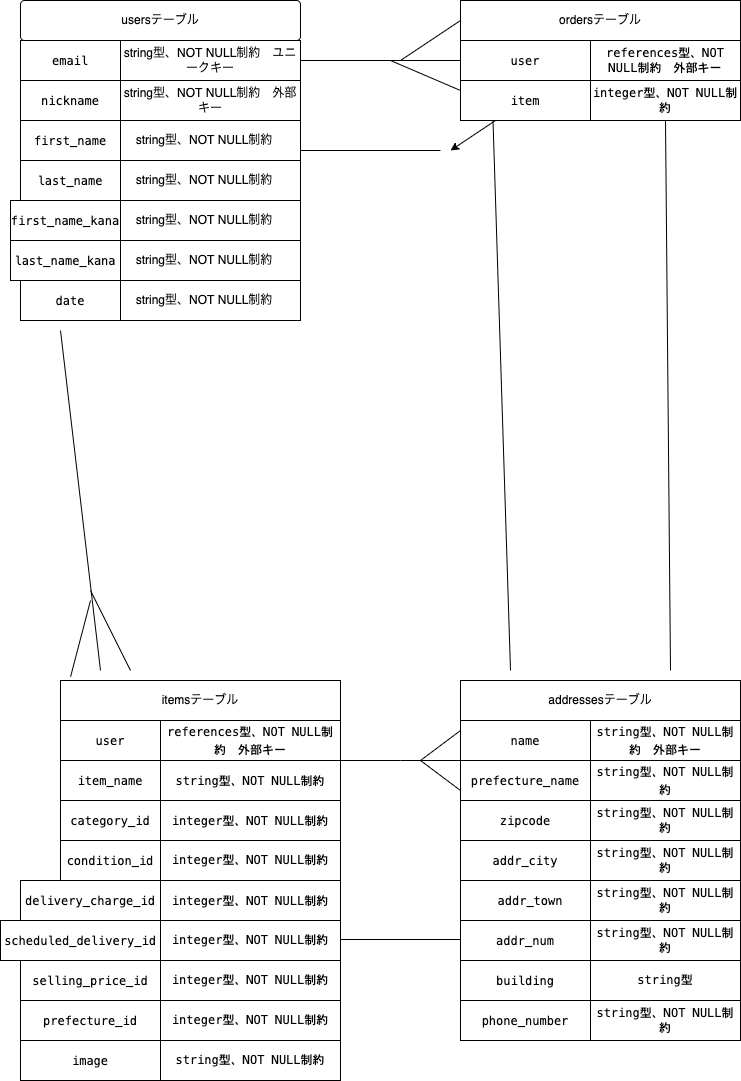

The diagram above was exported from draw.io. Its source (the exported page's mxGraphModel, read from the mxfile embedded in the PNG):
<mxGraphModel dx="616" dy="520" grid="1" gridSize="10" guides="1" tooltips="1" connect="1" arrows="1" fold="1" page="1" pageScale="1" pageWidth="827" pageHeight="1169" math="0" shadow="0">
  <root>
    <mxCell id="0" />
    <mxCell id="1" parent="0" />
    <mxCell id="2" value="&lt;div style=&quot;background-color: rgb(255 , 255 , 255) ; font-family: &amp;#34;menlo&amp;#34; , &amp;#34;monaco&amp;#34; , &amp;#34;courier new&amp;#34; , monospace ; line-height: 18px&quot;&gt;email&lt;/div&gt;" style="whiteSpace=wrap;html=1;align=center;" parent="1" vertex="1">
      <mxGeometry x="80" y="80" width="100" height="40" as="geometry" />
    </mxCell>
    <mxCell id="3" value="string型、NOT NULL制約　ユニークキー" style="whiteSpace=wrap;html=1;align=center;" parent="1" vertex="1">
      <mxGeometry x="180" y="80" width="180" height="40" as="geometry" />
    </mxCell>
    <mxCell id="4" value="&lt;div style=&quot;background-color: rgb(255 , 255 , 255) ; font-family: &amp;#34;menlo&amp;#34; , &amp;#34;monaco&amp;#34; , &amp;#34;courier new&amp;#34; , monospace ; line-height: 18px&quot;&gt;nickname&lt;/div&gt;" style="whiteSpace=wrap;html=1;align=center;" parent="1" vertex="1">
      <mxGeometry x="80" y="120" width="100" height="40" as="geometry" />
    </mxCell>
    <mxCell id="5" value="&lt;span&gt;string型、NOT NULL制約　外部キー&lt;/span&gt;" style="whiteSpace=wrap;html=1;align=center;" parent="1" vertex="1">
      <mxGeometry x="180" y="120" width="180" height="40" as="geometry" />
    </mxCell>
    <mxCell id="6" value="&lt;div style=&quot;background-color: rgb(255 , 255 , 255) ; font-family: &amp;#34;menlo&amp;#34; , &amp;#34;monaco&amp;#34; , &amp;#34;courier new&amp;#34; , monospace ; line-height: 18px&quot;&gt;first_name&lt;/div&gt;" style="whiteSpace=wrap;html=1;align=center;" parent="1" vertex="1">
      <mxGeometry x="80" y="160" width="100" height="40" as="geometry" />
    </mxCell>
    <mxCell id="7" value="&lt;span&gt;string型、NOT NULL制約　&lt;/span&gt;" style="whiteSpace=wrap;html=1;align=center;" parent="1" vertex="1">
      <mxGeometry x="180" y="160" width="180" height="40" as="geometry" />
    </mxCell>
    <mxCell id="8" value="&lt;div style=&quot;background-color: rgb(255 , 255 , 255) ; font-family: &amp;#34;menlo&amp;#34; , &amp;#34;monaco&amp;#34; , &amp;#34;courier new&amp;#34; , monospace ; line-height: 18px&quot;&gt;last_name &lt;/div&gt;" style="whiteSpace=wrap;html=1;align=center;" parent="1" vertex="1">
      <mxGeometry x="80" y="200" width="100" height="40" as="geometry" />
    </mxCell>
    <mxCell id="9" value="&lt;div style=&quot;background-color: rgb(255 , 255 , 255) ; font-family: &amp;#34;menlo&amp;#34; , &amp;#34;monaco&amp;#34; , &amp;#34;courier new&amp;#34; , monospace ; line-height: 18px&quot;&gt;first_name_kana&lt;/div&gt;" style="whiteSpace=wrap;html=1;align=center;" parent="1" vertex="1">
      <mxGeometry x="70" y="240" width="110" height="40" as="geometry" />
    </mxCell>
    <mxCell id="10" value="&lt;div style=&quot;background-color: rgb(255 , 255 , 255) ; font-family: &amp;#34;menlo&amp;#34; , &amp;#34;monaco&amp;#34; , &amp;#34;courier new&amp;#34; , monospace ; line-height: 18px&quot;&gt;last_name_kana&lt;/div&gt;" style="whiteSpace=wrap;html=1;align=center;" parent="1" vertex="1">
      <mxGeometry x="70" y="280" width="110" height="40" as="geometry" />
    </mxCell>
    <mxCell id="11" value="&lt;div style=&quot;background-color: rgb(255 , 255 , 255) ; font-family: &amp;#34;menlo&amp;#34; , &amp;#34;monaco&amp;#34; , &amp;#34;courier new&amp;#34; , monospace ; line-height: 18px&quot;&gt;date&lt;/div&gt;" style="whiteSpace=wrap;html=1;align=center;" parent="1" vertex="1">
      <mxGeometry x="80" y="320" width="100" height="40" as="geometry" />
    </mxCell>
    <mxCell id="12" value="&lt;span&gt;string型、NOT NULL制約　&lt;/span&gt;" style="whiteSpace=wrap;html=1;align=center;" parent="1" vertex="1">
      <mxGeometry x="180" y="200" width="180" height="40" as="geometry" />
    </mxCell>
    <mxCell id="13" value="&lt;span&gt;string型、NOT NULL制約　&lt;/span&gt;" style="whiteSpace=wrap;html=1;align=center;" parent="1" vertex="1">
      <mxGeometry x="180" y="240" width="180" height="40" as="geometry" />
    </mxCell>
    <mxCell id="14" value="&lt;span&gt;string型、NOT NULL制約　&lt;/span&gt;" style="whiteSpace=wrap;html=1;align=center;" parent="1" vertex="1">
      <mxGeometry x="180" y="280" width="180" height="40" as="geometry" />
    </mxCell>
    <mxCell id="15" value="&lt;span&gt;string型、NOT NULL制約　&lt;/span&gt;" style="whiteSpace=wrap;html=1;align=center;" parent="1" vertex="1">
      <mxGeometry x="180" y="320" width="180" height="40" as="geometry" />
    </mxCell>
    <mxCell id="16" value="usersテーブル" style="rounded=1;arcSize=10;whiteSpace=wrap;html=1;align=center;" parent="1" vertex="1">
      <mxGeometry x="80" y="40" width="280" height="40" as="geometry" />
    </mxCell>
    <mxCell id="18" value="itemsテーブル" style="whiteSpace=wrap;html=1;align=center;" parent="1" vertex="1">
      <mxGeometry x="120" y="720" width="280" height="40" as="geometry" />
    </mxCell>
    <mxCell id="19" value="&lt;div style=&quot;background-color: rgb(255 , 255 , 255) ; font-family: &amp;#34;menlo&amp;#34; , &amp;#34;monaco&amp;#34; , &amp;#34;courier new&amp;#34; , monospace ; line-height: 18px&quot;&gt;user&lt;/div&gt;" style="whiteSpace=wrap;html=1;align=center;" parent="1" vertex="1">
      <mxGeometry x="120" y="760" width="100" height="40" as="geometry" />
    </mxCell>
    <mxCell id="20" value="&lt;div style=&quot;background-color: rgb(255 , 255 , 255) ; font-family: &amp;#34;menlo&amp;#34; , &amp;#34;monaco&amp;#34; , &amp;#34;courier new&amp;#34; , monospace ; line-height: 18px&quot;&gt;item_name&lt;/div&gt;" style="whiteSpace=wrap;html=1;align=center;" parent="1" vertex="1">
      <mxGeometry x="120" y="800" width="100" height="40" as="geometry" />
    </mxCell>
    <mxCell id="21" value="&lt;div style=&quot;background-color: rgb(255 , 255 , 255) ; font-family: &amp;#34;menlo&amp;#34; , &amp;#34;monaco&amp;#34; , &amp;#34;courier new&amp;#34; , monospace ; line-height: 18px&quot;&gt;category_id&lt;/div&gt;" style="whiteSpace=wrap;html=1;align=center;" parent="1" vertex="1">
      <mxGeometry x="120" y="840" width="100" height="40" as="geometry" />
    </mxCell>
    <mxCell id="22" value="&lt;div style=&quot;background-color: rgb(255 , 255 , 255) ; font-family: &amp;#34;menlo&amp;#34; , &amp;#34;monaco&amp;#34; , &amp;#34;courier new&amp;#34; , monospace ; line-height: 18px&quot;&gt;condition_id&lt;/div&gt;" style="whiteSpace=wrap;html=1;align=center;" parent="1" vertex="1">
      <mxGeometry x="120" y="880" width="100" height="40" as="geometry" />
    </mxCell>
    <mxCell id="23" value="&lt;div style=&quot;background-color: rgb(255 , 255 , 255) ; font-family: &amp;#34;menlo&amp;#34; , &amp;#34;monaco&amp;#34; , &amp;#34;courier new&amp;#34; , monospace ; line-height: 18px&quot;&gt;delivery_charge_id&lt;/div&gt;" style="whiteSpace=wrap;html=1;align=center;" parent="1" vertex="1">
      <mxGeometry x="80" y="920" width="140" height="40" as="geometry" />
    </mxCell>
    <mxCell id="24" value="&lt;div style=&quot;background-color: rgb(255 , 255 , 255) ; font-family: &amp;#34;menlo&amp;#34; , &amp;#34;monaco&amp;#34; , &amp;#34;courier new&amp;#34; , monospace ; line-height: 18px&quot;&gt; scheduled_delivery_id&lt;/div&gt;" style="whiteSpace=wrap;html=1;align=center;" parent="1" vertex="1">
      <mxGeometry x="60" y="960" width="160" height="40" as="geometry" />
    </mxCell>
    <mxCell id="25" value="&lt;div style=&quot;background-color: rgb(255 , 255 , 255) ; font-family: &amp;#34;menlo&amp;#34; , &amp;#34;monaco&amp;#34; , &amp;#34;courier new&amp;#34; , monospace ; line-height: 18px&quot;&gt;selling_price_id &lt;/div&gt;" style="whiteSpace=wrap;html=1;align=center;" parent="1" vertex="1">
      <mxGeometry x="80" y="1000" width="140" height="40" as="geometry" />
    </mxCell>
    <mxCell id="26" value="&lt;div style=&quot;background-color: rgb(255 , 255 , 255) ; font-family: &amp;#34;menlo&amp;#34; , &amp;#34;monaco&amp;#34; , &amp;#34;courier new&amp;#34; , monospace ; line-height: 18px&quot;&gt;references型、NOT NULL制約　外部キー&lt;/div&gt;" style="whiteSpace=wrap;html=1;align=center;" parent="1" vertex="1">
      <mxGeometry x="220" y="760" width="180" height="40" as="geometry" />
    </mxCell>
    <mxCell id="27" value="&lt;div style=&quot;background-color: rgb(255 , 255 , 255) ; font-family: &amp;#34;menlo&amp;#34; , &amp;#34;monaco&amp;#34; , &amp;#34;courier new&amp;#34; , monospace ; line-height: 18px&quot;&gt;string型、NOT NULL制約&lt;/div&gt;" style="whiteSpace=wrap;html=1;align=center;" parent="1" vertex="1">
      <mxGeometry x="220" y="800" width="180" height="40" as="geometry" />
    </mxCell>
    <mxCell id="28" value="&lt;div style=&quot;background-color: rgb(255 , 255 , 255) ; font-family: &amp;#34;menlo&amp;#34; , &amp;#34;monaco&amp;#34; , &amp;#34;courier new&amp;#34; , monospace ; line-height: 18px&quot;&gt;integer型、NOT NULL制約&lt;/div&gt;" style="whiteSpace=wrap;html=1;align=center;" parent="1" vertex="1">
      <mxGeometry x="220" y="840" width="180" height="40" as="geometry" />
    </mxCell>
    <mxCell id="29" value="&lt;span style=&quot;font-family: &amp;#34;menlo&amp;#34; , &amp;#34;monaco&amp;#34; , &amp;#34;courier new&amp;#34; , monospace ; background-color: rgb(255 , 255 , 255)&quot;&gt;integer型、NOT NULL制約&lt;/span&gt;" style="whiteSpace=wrap;html=1;align=center;" parent="1" vertex="1">
      <mxGeometry x="220" y="880" width="180" height="40" as="geometry" />
    </mxCell>
    <mxCell id="30" value="&lt;div style=&quot;background-color: rgb(255 , 255 , 255) ; font-family: &amp;#34;menlo&amp;#34; , &amp;#34;monaco&amp;#34; , &amp;#34;courier new&amp;#34; , monospace ; line-height: 18px&quot;&gt;integer型、NOT NULL制約&lt;br&gt;&lt;/div&gt;" style="whiteSpace=wrap;html=1;align=center;" parent="1" vertex="1">
      <mxGeometry x="220" y="920" width="180" height="40" as="geometry" />
    </mxCell>
    <mxCell id="31" value="&lt;span style=&quot;font-family: &amp;#34;menlo&amp;#34; , &amp;#34;monaco&amp;#34; , &amp;#34;courier new&amp;#34; , monospace ; background-color: rgb(255 , 255 , 255)&quot;&gt;integer型、NOT NULL制約&lt;/span&gt;" style="whiteSpace=wrap;html=1;align=center;" parent="1" vertex="1">
      <mxGeometry x="220" y="960" width="180" height="40" as="geometry" />
    </mxCell>
    <mxCell id="32" value="&lt;span style=&quot;font-family: &amp;#34;menlo&amp;#34; , &amp;#34;monaco&amp;#34; , &amp;#34;courier new&amp;#34; , monospace ; background-color: rgb(255 , 255 , 255)&quot;&gt;integer型、NOT NULL制約&lt;/span&gt;" style="whiteSpace=wrap;html=1;align=center;" parent="1" vertex="1">
      <mxGeometry x="220" y="1000" width="180" height="40" as="geometry" />
    </mxCell>
    <mxCell id="33" value="ordersテーブル" style="whiteSpace=wrap;html=1;align=center;" parent="1" vertex="1">
      <mxGeometry x="520" y="40" width="280" height="40" as="geometry" />
    </mxCell>
    <mxCell id="34" value="&lt;div style=&quot;background-color: rgb(255 , 255 , 255) ; font-family: &amp;#34;menlo&amp;#34; , &amp;#34;monaco&amp;#34; , &amp;#34;courier new&amp;#34; , monospace ; line-height: 18px&quot;&gt; user&lt;/div&gt;" style="whiteSpace=wrap;html=1;align=center;" parent="1" vertex="1">
      <mxGeometry x="520" y="80" width="130" height="40" as="geometry" />
    </mxCell>
    <mxCell id="35" value="&lt;span style=&quot;font-family: &amp;#34;menlo&amp;#34; , &amp;#34;monaco&amp;#34; , &amp;#34;courier new&amp;#34; , monospace ; background-color: rgb(255 , 255 , 255)&quot;&gt;references型、NOT NULL制約　外部キー&lt;/span&gt;" style="whiteSpace=wrap;html=1;align=center;" parent="1" vertex="1">
      <mxGeometry x="650" y="80" width="150" height="40" as="geometry" />
    </mxCell>
    <mxCell id="75" style="edgeStyle=none;html=1;" parent="1" source="38" edge="1">
      <mxGeometry relative="1" as="geometry">
        <mxPoint x="510" y="190" as="targetPoint" />
      </mxGeometry>
    </mxCell>
    <mxCell id="38" value="&lt;div style=&quot;background-color: rgb(255 , 255 , 255) ; font-family: &amp;#34;menlo&amp;#34; , &amp;#34;monaco&amp;#34; , &amp;#34;courier new&amp;#34; , monospace ; line-height: 18px&quot;&gt;item&lt;/div&gt;" style="whiteSpace=wrap;html=1;align=center;" parent="1" vertex="1">
      <mxGeometry x="520" y="120" width="130" height="40" as="geometry" />
    </mxCell>
    <mxCell id="39" value="&lt;span style=&quot;font-family: &amp;#34;menlo&amp;#34; , &amp;#34;monaco&amp;#34; , &amp;#34;courier new&amp;#34; , monospace ; background-color: rgb(255 , 255 , 255)&quot;&gt;integer型、NOT NULL制約&lt;/span&gt;" style="whiteSpace=wrap;html=1;align=center;" parent="1" vertex="1">
      <mxGeometry x="650" y="120" width="150" height="40" as="geometry" />
    </mxCell>
    <mxCell id="44" value="addressesテーブル" style="whiteSpace=wrap;html=1;align=center;" parent="1" vertex="1">
      <mxGeometry x="520" y="720" width="280" height="40" as="geometry" />
    </mxCell>
    <mxCell id="45" value="&lt;div style=&quot;background-color: rgb(255 , 255 , 255) ; font-family: &amp;#34;menlo&amp;#34; , &amp;#34;monaco&amp;#34; , &amp;#34;courier new&amp;#34; , monospace ; line-height: 18px&quot;&gt; name&lt;/div&gt;" style="whiteSpace=wrap;html=1;align=center;" parent="1" vertex="1">
      <mxGeometry x="520" y="760" width="130" height="40" as="geometry" />
    </mxCell>
    <mxCell id="46" value="&lt;div style=&quot;background-color: rgb(255 , 255 , 255) ; font-family: &amp;#34;menlo&amp;#34; , &amp;#34;monaco&amp;#34; , &amp;#34;courier new&amp;#34; , monospace ; line-height: 18px&quot;&gt;string型、NOT NULL制約　外部キー&lt;/div&gt;" style="whiteSpace=wrap;html=1;align=center;" parent="1" vertex="1">
      <mxGeometry x="650" y="760" width="150" height="40" as="geometry" />
    </mxCell>
    <mxCell id="47" value="&lt;div style=&quot;background-color: rgb(255 , 255 , 255) ; font-family: &amp;#34;menlo&amp;#34; , &amp;#34;monaco&amp;#34; , &amp;#34;courier new&amp;#34; , monospace ; line-height: 18px&quot;&gt; prefecture_name&lt;/div&gt;" style="whiteSpace=wrap;html=1;align=center;" parent="1" vertex="1">
      <mxGeometry x="520" y="800" width="130" height="40" as="geometry" />
    </mxCell>
    <mxCell id="48" value="&lt;div style=&quot;background-color: rgb(255 , 255 , 255) ; font-family: &amp;#34;menlo&amp;#34; , &amp;#34;monaco&amp;#34; , &amp;#34;courier new&amp;#34; , monospace ; line-height: 18px&quot;&gt;zipcode &lt;/div&gt;" style="whiteSpace=wrap;html=1;align=center;" parent="1" vertex="1">
      <mxGeometry x="520" y="840" width="130" height="40" as="geometry" />
    </mxCell>
    <mxCell id="49" value="&lt;div style=&quot;background-color: rgb(255 , 255 , 255) ; font-family: &amp;#34;menlo&amp;#34; , &amp;#34;monaco&amp;#34; , &amp;#34;courier new&amp;#34; , monospace ; line-height: 18px&quot;&gt; addr_city&lt;/div&gt;" style="whiteSpace=wrap;html=1;align=center;" parent="1" vertex="1">
      <mxGeometry x="520" y="880" width="130" height="40" as="geometry" />
    </mxCell>
    <mxCell id="50" value="&lt;div style=&quot;background-color: rgb(255 , 255 , 255) ; font-family: &amp;#34;menlo&amp;#34; , &amp;#34;monaco&amp;#34; , &amp;#34;courier new&amp;#34; , monospace ; line-height: 18px&quot;&gt;addr_town&lt;/div&gt;" style="whiteSpace=wrap;html=1;align=center;" parent="1" vertex="1">
      <mxGeometry x="520" y="920" width="140" height="40" as="geometry" />
    </mxCell>
    <mxCell id="51" value="&lt;div style=&quot;background-color: rgb(255 , 255 , 255) ; font-family: &amp;#34;menlo&amp;#34; , &amp;#34;monaco&amp;#34; , &amp;#34;courier new&amp;#34; , monospace ; line-height: 18px&quot;&gt;addr_num&lt;/div&gt;" style="whiteSpace=wrap;html=1;align=center;" parent="1" vertex="1">
      <mxGeometry x="520" y="960" width="130" height="40" as="geometry" />
    </mxCell>
    <mxCell id="52" value="&lt;div style=&quot;background-color: rgb(255 , 255 , 255) ; font-family: &amp;#34;menlo&amp;#34; , &amp;#34;monaco&amp;#34; , &amp;#34;courier new&amp;#34; , monospace ; line-height: 18px&quot;&gt;building&lt;/div&gt;" style="whiteSpace=wrap;html=1;align=center;" parent="1" vertex="1">
      <mxGeometry x="520" y="1000" width="130" height="40" as="geometry" />
    </mxCell>
    <mxCell id="53" value="&lt;div style=&quot;background-color: rgb(255 , 255 , 255) ; font-family: &amp;#34;menlo&amp;#34; , &amp;#34;monaco&amp;#34; , &amp;#34;courier new&amp;#34; , monospace ; line-height: 18px&quot;&gt;phone_number&lt;/div&gt;" style="whiteSpace=wrap;html=1;align=center;" parent="1" vertex="1">
      <mxGeometry x="520" y="1040" width="130" height="40" as="geometry" />
    </mxCell>
    <mxCell id="54" value="&lt;div style=&quot;background-color: rgb(255 , 255 , 255) ; font-family: &amp;#34;menlo&amp;#34; , &amp;#34;monaco&amp;#34; , &amp;#34;courier new&amp;#34; , monospace ; line-height: 18px&quot;&gt;string型、NOT NULL制約&lt;br&gt;&lt;/div&gt;" style="whiteSpace=wrap;html=1;align=center;" parent="1" vertex="1">
      <mxGeometry x="650" y="800" width="150" height="40" as="geometry" />
    </mxCell>
    <mxCell id="55" value="&lt;span style=&quot;font-family: &amp;#34;menlo&amp;#34; , &amp;#34;monaco&amp;#34; , &amp;#34;courier new&amp;#34; , monospace ; background-color: rgb(255 , 255 , 255)&quot;&gt;string型、NOT NULL制約&lt;/span&gt;" style="whiteSpace=wrap;html=1;align=center;" parent="1" vertex="1">
      <mxGeometry x="650" y="840" width="150" height="40" as="geometry" />
    </mxCell>
    <mxCell id="56" value="&lt;span style=&quot;font-family: &amp;#34;menlo&amp;#34; , &amp;#34;monaco&amp;#34; , &amp;#34;courier new&amp;#34; , monospace ; background-color: rgb(255 , 255 , 255)&quot;&gt;string型、NOT NULL制約&lt;/span&gt;" style="whiteSpace=wrap;html=1;align=center;" parent="1" vertex="1">
      <mxGeometry x="650" y="880" width="150" height="40" as="geometry" />
    </mxCell>
    <mxCell id="57" value="&lt;span style=&quot;font-family: &amp;#34;menlo&amp;#34; , &amp;#34;monaco&amp;#34; , &amp;#34;courier new&amp;#34; , monospace ; background-color: rgb(255 , 255 , 255)&quot;&gt;string型、NOT NULL制約&lt;/span&gt;" style="whiteSpace=wrap;html=1;align=center;" parent="1" vertex="1">
      <mxGeometry x="650" y="920" width="150" height="40" as="geometry" />
    </mxCell>
    <mxCell id="58" value="&lt;span style=&quot;font-family: &amp;#34;menlo&amp;#34; , &amp;#34;monaco&amp;#34; , &amp;#34;courier new&amp;#34; , monospace ; background-color: rgb(255 , 255 , 255)&quot;&gt;string型、NOT NULL制約&lt;/span&gt;" style="whiteSpace=wrap;html=1;align=center;" parent="1" vertex="1">
      <mxGeometry x="650" y="960" width="150" height="40" as="geometry" />
    </mxCell>
    <mxCell id="59" value="&lt;span style=&quot;font-family: &amp;#34;menlo&amp;#34; , &amp;#34;monaco&amp;#34; , &amp;#34;courier new&amp;#34; , monospace ; background-color: rgb(255 , 255 , 255)&quot;&gt;string型&lt;/span&gt;" style="whiteSpace=wrap;html=1;align=center;" parent="1" vertex="1">
      <mxGeometry x="650" y="1000" width="150" height="40" as="geometry" />
    </mxCell>
    <mxCell id="60" value="&lt;span style=&quot;font-family: &amp;#34;menlo&amp;#34; , &amp;#34;monaco&amp;#34; , &amp;#34;courier new&amp;#34; , monospace ; background-color: rgb(255 , 255 , 255)&quot;&gt;string型、NOT NULL制約&lt;/span&gt;" style="whiteSpace=wrap;html=1;align=center;" parent="1" vertex="1">
      <mxGeometry x="650" y="1040" width="150" height="40" as="geometry" />
    </mxCell>
    <mxCell id="61" value="" style="endArrow=none;html=1;rounded=0;" parent="1" edge="1">
      <mxGeometry relative="1" as="geometry">
        <mxPoint x="360" y="100" as="sourcePoint" />
        <mxPoint x="520" y="100" as="targetPoint" />
        <Array as="points">
          <mxPoint x="520" y="100" />
        </Array>
      </mxGeometry>
    </mxCell>
    <mxCell id="62" value="" style="endArrow=none;html=1;rounded=0;entryX=0;entryY=0.25;entryDx=0;entryDy=0;" parent="1" edge="1">
      <mxGeometry relative="1" as="geometry">
        <mxPoint x="450" y="100" as="sourcePoint" />
        <mxPoint x="520" y="130" as="targetPoint" />
      </mxGeometry>
    </mxCell>
    <mxCell id="63" value="" style="endArrow=none;html=1;rounded=0;entryX=0;entryY=0.5;entryDx=0;entryDy=0;" parent="1" target="33" edge="1">
      <mxGeometry relative="1" as="geometry">
        <mxPoint x="460" y="100" as="sourcePoint" />
        <mxPoint x="530" y="50" as="targetPoint" />
      </mxGeometry>
    </mxCell>
    <mxCell id="65" value="" style="endArrow=none;html=1;rounded=0;" parent="1" edge="1">
      <mxGeometry relative="1" as="geometry">
        <mxPoint x="160" y="710" as="sourcePoint" />
        <mxPoint x="120" y="370" as="targetPoint" />
        <Array as="points" />
      </mxGeometry>
    </mxCell>
    <mxCell id="66" value="" style="endArrow=none;html=1;rounded=0;exitX=0.25;exitY=1;exitDx=0;exitDy=0;" parent="1" source="38" edge="1">
      <mxGeometry relative="1" as="geometry">
        <mxPoint x="570" y="290" as="sourcePoint" />
        <mxPoint x="570" y="710" as="targetPoint" />
      </mxGeometry>
    </mxCell>
    <mxCell id="67" value="" style="endArrow=none;html=1;rounded=0;exitX=0.5;exitY=1;exitDx=0;exitDy=0;" parent="1" source="39" edge="1">
      <mxGeometry relative="1" as="geometry">
        <mxPoint x="705" y="220" as="sourcePoint" />
        <mxPoint x="730" y="710" as="targetPoint" />
      </mxGeometry>
    </mxCell>
    <mxCell id="68" value="" style="endArrow=none;html=1;rounded=0;exitX=1;exitY=0;exitDx=0;exitDy=0;entryX=0;entryY=0;entryDx=0;entryDy=0;" parent="1" source="27" target="47" edge="1">
      <mxGeometry relative="1" as="geometry">
        <mxPoint x="410" y="800" as="sourcePoint" />
        <mxPoint x="510" y="800" as="targetPoint" />
        <Array as="points">
          <mxPoint x="460" y="800" />
        </Array>
      </mxGeometry>
    </mxCell>
    <mxCell id="69" value="" style="endArrow=none;html=1;rounded=0;" parent="1" edge="1">
      <mxGeometry relative="1" as="geometry">
        <mxPoint x="400" y="979" as="sourcePoint" />
        <mxPoint x="520" y="979" as="targetPoint" />
      </mxGeometry>
    </mxCell>
    <mxCell id="70" value="" style="endArrow=none;html=1;rounded=0;entryX=0;entryY=0.75;entryDx=0;entryDy=0;" parent="1" target="47" edge="1">
      <mxGeometry relative="1" as="geometry">
        <mxPoint x="480" y="800" as="sourcePoint" />
        <mxPoint x="510" y="820" as="targetPoint" />
      </mxGeometry>
    </mxCell>
    <mxCell id="71" value="" style="endArrow=none;html=1;rounded=0;entryX=0;entryY=0.25;entryDx=0;entryDy=0;" parent="1" target="45" edge="1">
      <mxGeometry relative="1" as="geometry">
        <mxPoint x="480" y="800" as="sourcePoint" />
        <mxPoint x="560" y="758.75" as="targetPoint" />
      </mxGeometry>
    </mxCell>
    <mxCell id="74" value="" style="endArrow=none;html=1;rounded=0;exitX=1;exitY=0.75;exitDx=0;exitDy=0;" parent="1" source="7" edge="1">
      <mxGeometry relative="1" as="geometry">
        <mxPoint x="370" y="190" as="sourcePoint" />
        <mxPoint x="500" y="190" as="targetPoint" />
      </mxGeometry>
    </mxCell>
    <mxCell id="78" value="" style="endArrow=none;html=1;rounded=0;" parent="1" edge="1">
      <mxGeometry relative="1" as="geometry">
        <mxPoint x="150" y="630" as="sourcePoint" />
        <mxPoint x="190" y="710" as="targetPoint" />
      </mxGeometry>
    </mxCell>
    <mxCell id="79" value="" style="endArrow=none;html=1;rounded=0;exitX=0.036;exitY=-0.094;exitDx=0;exitDy=0;exitPerimeter=0;" parent="1" source="18" edge="1">
      <mxGeometry relative="1" as="geometry">
        <mxPoint x="10" y="640" as="sourcePoint" />
        <mxPoint x="150" y="640" as="targetPoint" />
      </mxGeometry>
    </mxCell>
    <mxCell id="80" value="&lt;div style=&quot;background-color: rgb(255 , 255 , 255) ; font-family: &amp;#34;menlo&amp;#34; , &amp;#34;monaco&amp;#34; , &amp;#34;courier new&amp;#34; , monospace ; line-height: 18px&quot;&gt;prefecture_id&lt;/div&gt;" style="whiteSpace=wrap;html=1;align=center;" parent="1" vertex="1">
      <mxGeometry x="80" y="1040" width="140" height="40" as="geometry" />
    </mxCell>
    <mxCell id="81" value="&lt;div style=&quot;background-color: rgb(255 , 255 , 255) ; font-family: &amp;#34;menlo&amp;#34; , &amp;#34;monaco&amp;#34; , &amp;#34;courier new&amp;#34; , monospace ; line-height: 18px&quot;&gt;image&lt;/div&gt;" style="whiteSpace=wrap;html=1;align=center;" parent="1" vertex="1">
      <mxGeometry x="80" y="1080" width="140" height="40" as="geometry" />
    </mxCell>
    <mxCell id="82" value="&lt;span style=&quot;font-family: &amp;#34;menlo&amp;#34; , &amp;#34;monaco&amp;#34; , &amp;#34;courier new&amp;#34; , monospace ; background-color: rgb(255 , 255 , 255)&quot;&gt;integer型、NOT NULL制約&lt;/span&gt;" style="whiteSpace=wrap;html=1;align=center;" parent="1" vertex="1">
      <mxGeometry x="220" y="1040" width="180" height="40" as="geometry" />
    </mxCell>
    <mxCell id="83" value="&lt;span style=&quot;font-family: &amp;#34;menlo&amp;#34; , &amp;#34;monaco&amp;#34; , &amp;#34;courier new&amp;#34; , monospace ; background-color: rgb(255 , 255 , 255)&quot;&gt;string型、NOT NULL制約&lt;/span&gt;" style="whiteSpace=wrap;html=1;align=center;" parent="1" vertex="1">
      <mxGeometry x="220" y="1080" width="180" height="40" as="geometry" />
    </mxCell>
  </root>
</mxGraphModel>